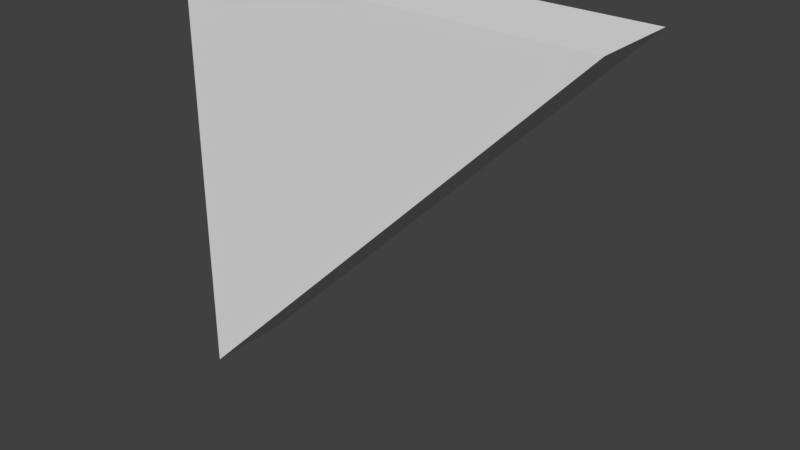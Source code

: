 # Source: WallRoofBack_1x0.2x1.blend  (saved by Blender 2.79.0; exported with 4.5.12 LTS)
import bpy
from mathutils import Matrix  # noqa: F401  (used for matrix-valued properties, if any)

bpy.ops.wm.read_factory_settings(use_empty=True)
scene = bpy.context.scene
scene.name = 'Scene'

# ---- collections
col_collection_1 = bpy.data.collections.new('Collection 1'); scene.collection.children.link(col_collection_1)

# ---- world
world_world = bpy.data.worlds.new('World'); scene.world = world_world
world_world.color = (0.05088, 0.05088, 0.05088)
world_world.use_sun_shadow = False
world_world.sun_shadow_jitter_overblur = 0.0
world_world.cycles.sampling_method = 'MANUAL'

# ---- meshes
me_wallroofback_1x0_2x1_a = bpy.data.meshes.new('WallRoofBack_1x0.2x1_A')
me_wallroofback_1x0_2x1_a.from_pydata([(1.192e-07, -0.2, -2.235e-08), (3.874e-07, 2.384e-07, -2.235e-08), (1.0, -2.384e-07, 1.0), (1.0, -0.2, 1.0), (0.0, -0.2, 1.0), (2.384e-07, 0.0, 1.0)], [], [(3, 0, 1, 2), (2, 5, 4, 3), (2, 1, 5), (0, 4, 5, 1), (3, 4, 0)])
me_wallroofback_1x0_2x1_a.use_remesh_preserve_volume = False
me_wallroofback_1x0_2x1_a.use_remesh_preserve_attributes = False
me_wallroofback_1x0_2x1_a.use_mirror_vertex_groups = False
me_wallroofback_1x0_2x1_a.update()

# ---- objects
ob_wallroofback_1x0_2x1 = bpy.data.objects.new('WallRoofBack_1x0.2x1', me_wallroofback_1x0_2x1_a)

# ---- transforms, parenting, visibility, modifiers, constraints
ob_wallroofback_1x0_2x1.location = (0.0, 0.0, 0.0)
ob_wallroofback_1x0_2x1.lock_rotations_4d = False
ob_wallroofback_1x0_2x1.empty_display_type = 'ARROWS'
ob_wallroofback_1x0_2x1.lineart.crease_threshold = 0.0

# ---- collection membership
col_collection_1.objects.link(ob_wallroofback_1x0_2x1)

# ---- scene / render settings (as saved in the file)
scene.frame_start = 1; scene.frame_end = 250; scene.frame_set(1)
scene.render.engine = 'BLENDER_EEVEE_NEXT'
scene.render.resolution_percentage = 50
scene.render.dither_intensity = 0.0
scene.cycles.use_denoising = False
scene.cycles.samples = 128
scene.cycles.sampling_pattern = 'TABULATED_SOBOL'
scene.cycles.use_adaptive_sampling = False
scene.cycles.use_light_tree = False
scene.cycles.blur_glossy = 0.0
scene.cycles.sample_clamp_indirect = 0.0
scene.view_settings.view_transform = 'Standard'
bpy.context.view_layer.update()

# ---- added for rendering (the .blend has no active camera and no usable light): camera, sun
cam_auto = bpy.data.cameras.new('AutoCamera')
cam_auto.lens = 50.0
cam_auto.sensor_width = 36.0
cam_auto.clip_end = 1000.0
ob_auto_camera = bpy.data.objects.new('AutoCamera', cam_auto)
scene.collection.objects.link(ob_auto_camera)
ob_auto_camera.location = (1.82149, -1.68578, 1.55719)
ob_auto_camera.rotation_euler = (1.09748, -7.21219e-08, 0.694738)
scene.camera = ob_auto_camera
light_auto_sun = bpy.data.lights.new('AutoSun', 'SUN')
light_auto_sun.energy = 3.0
light_auto_sun.angle = 0.0523599
ob_auto_sun = bpy.data.objects.new('AutoSun', light_auto_sun)
scene.collection.objects.link(ob_auto_sun)
ob_auto_sun.rotation_euler = (0.872665, 0.174533, 0.523599)
bpy.context.view_layer.update()
